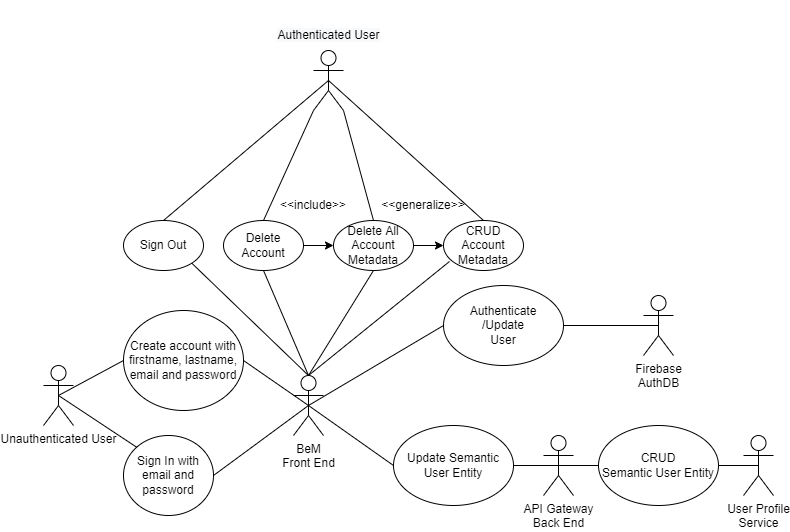

The diagram above was exported from draw.io. Its source (the exported page's mxGraphModel, read from the mxfile embedded in the PNG):
<mxGraphModel dx="1182" dy="732" grid="1" gridSize="10" guides="1" tooltips="1" connect="1" arrows="1" fold="1" page="1" pageScale="1" pageWidth="827" pageHeight="1169" math="0" shadow="0">
  <root>
    <mxCell id="0" />
    <mxCell id="1" parent="0" />
    <mxCell id="jZx81HGI4054iXyhrapQ-2" value="Unauthenticated User" style="shape=umlActor;verticalLabelPosition=bottom;verticalAlign=top;html=1;outlineConnect=0;" parent="1" vertex="1">
      <mxGeometry x="90" y="555" width="30" height="60" as="geometry" />
    </mxCell>
    <mxCell id="jZx81HGI4054iXyhrapQ-4" value="BeM&lt;br&gt;Front End" style="shape=umlActor;verticalLabelPosition=bottom;verticalAlign=top;html=1;outlineConnect=0;" parent="1" vertex="1">
      <mxGeometry x="340" y="565" width="30" height="60" as="geometry" />
    </mxCell>
    <mxCell id="jZx81HGI4054iXyhrapQ-5" value="User Profile&lt;br&gt;Service" style="shape=umlActor;verticalLabelPosition=bottom;verticalAlign=top;html=1;outlineConnect=0;" parent="1" vertex="1">
      <mxGeometry x="790" y="625" width="30" height="60" as="geometry" />
    </mxCell>
    <mxCell id="jZx81HGI4054iXyhrapQ-6" value="Create account with firstname, lastname, email and password" style="ellipse;whiteSpace=wrap;html=1;" parent="1" vertex="1">
      <mxGeometry x="170" y="500" width="120" height="100" as="geometry" />
    </mxCell>
    <mxCell id="jZx81HGI4054iXyhrapQ-8" value="" style="endArrow=none;html=1;rounded=0;strokeColor=default;exitX=0.5;exitY=0.5;exitDx=0;exitDy=0;exitPerimeter=0;entryX=0;entryY=0.5;entryDx=0;entryDy=0;" parent="1" source="jZx81HGI4054iXyhrapQ-2" target="jZx81HGI4054iXyhrapQ-6" edge="1">
      <mxGeometry width="50" height="50" relative="1" as="geometry">
        <mxPoint x="430" y="430" as="sourcePoint" />
        <mxPoint x="480" y="380" as="targetPoint" />
      </mxGeometry>
    </mxCell>
    <mxCell id="jZx81HGI4054iXyhrapQ-10" value="Authenticate&lt;br&gt;/Update&lt;br&gt;User" style="ellipse;whiteSpace=wrap;html=1;" parent="1" vertex="1">
      <mxGeometry x="490" y="475" width="120" height="80" as="geometry" />
    </mxCell>
    <mxCell id="jZx81HGI4054iXyhrapQ-12" value="" style="endArrow=none;html=1;rounded=0;strokeColor=default;exitX=0.5;exitY=0.5;exitDx=0;exitDy=0;entryX=1;entryY=0.5;entryDx=0;entryDy=0;exitPerimeter=0;" parent="1" source="jZx81HGI4054iXyhrapQ-4" target="jZx81HGI4054iXyhrapQ-6" edge="1">
      <mxGeometry width="50" height="50" relative="1" as="geometry">
        <mxPoint x="340" y="517.5" as="sourcePoint" />
        <mxPoint x="510" y="350" as="targetPoint" />
      </mxGeometry>
    </mxCell>
    <mxCell id="jZx81HGI4054iXyhrapQ-17" value="CRUD&lt;br&gt;Semantic User Entity" style="ellipse;whiteSpace=wrap;html=1;" parent="1" vertex="1">
      <mxGeometry x="645" y="615" width="120" height="80" as="geometry" />
    </mxCell>
    <mxCell id="jZx81HGI4054iXyhrapQ-19" value="" style="endArrow=none;html=1;rounded=0;strokeColor=default;exitX=0;exitY=0.5;exitDx=0;exitDy=0;entryX=0.5;entryY=0.5;entryDx=0;entryDy=0;entryPerimeter=0;" parent="1" source="jZx81HGI4054iXyhrapQ-17" target="cxxLBey1_MzGX7I9ZHeV-1" edge="1">
      <mxGeometry width="50" height="50" relative="1" as="geometry">
        <mxPoint x="460" y="510" as="sourcePoint" />
        <mxPoint x="550" y="720" as="targetPoint" />
      </mxGeometry>
    </mxCell>
    <mxCell id="jZx81HGI4054iXyhrapQ-20" value="" style="endArrow=none;html=1;rounded=0;strokeColor=default;exitX=0.5;exitY=0.5;exitDx=0;exitDy=0;entryX=1;entryY=0.5;entryDx=0;entryDy=0;exitPerimeter=0;" parent="1" source="jZx81HGI4054iXyhrapQ-5" target="jZx81HGI4054iXyhrapQ-17" edge="1">
      <mxGeometry width="50" height="50" relative="1" as="geometry">
        <mxPoint x="470" y="620" as="sourcePoint" />
        <mxPoint x="375" y="570" as="targetPoint" />
      </mxGeometry>
    </mxCell>
    <mxCell id="jZx81HGI4054iXyhrapQ-21" value="Sign In with email and password" style="ellipse;whiteSpace=wrap;html=1;" parent="1" vertex="1">
      <mxGeometry x="170" y="625" width="90" height="80" as="geometry" />
    </mxCell>
    <mxCell id="jZx81HGI4054iXyhrapQ-22" value="" style="endArrow=none;html=1;rounded=0;strokeColor=default;exitX=0.5;exitY=0.5;exitDx=0;exitDy=0;exitPerimeter=0;entryX=0;entryY=0;entryDx=0;entryDy=0;" parent="1" source="jZx81HGI4054iXyhrapQ-2" target="jZx81HGI4054iXyhrapQ-21" edge="1">
      <mxGeometry width="50" height="50" relative="1" as="geometry">
        <mxPoint x="85" y="590" as="sourcePoint" />
        <mxPoint x="208.24132782874858" y="611.661492524114" as="targetPoint" />
      </mxGeometry>
    </mxCell>
    <mxCell id="jZx81HGI4054iXyhrapQ-23" value="" style="endArrow=none;html=1;rounded=0;strokeColor=default;exitX=1;exitY=0.5;exitDx=0;exitDy=0;entryX=0.5;entryY=0.5;entryDx=0;entryDy=0;entryPerimeter=0;" parent="1" source="jZx81HGI4054iXyhrapQ-21" target="jZx81HGI4054iXyhrapQ-4" edge="1">
      <mxGeometry width="50" height="50" relative="1" as="geometry">
        <mxPoint x="266.75867217125165" y="606.6614925241142" as="sourcePoint" />
        <mxPoint x="340.49" y="678.25" as="targetPoint" />
      </mxGeometry>
    </mxCell>
    <mxCell id="jZx81HGI4054iXyhrapQ-24" value="" style="endArrow=none;html=1;rounded=0;strokeColor=default;exitX=0;exitY=0.5;exitDx=0;exitDy=0;entryX=0.5;entryY=0.5;entryDx=0;entryDy=0;entryPerimeter=0;" parent="1" source="jZx81HGI4054iXyhrapQ-10" target="jZx81HGI4054iXyhrapQ-4" edge="1">
      <mxGeometry width="50" height="50" relative="1" as="geometry">
        <mxPoint x="500" y="675" as="sourcePoint" />
        <mxPoint x="410" y="580" as="targetPoint" />
      </mxGeometry>
    </mxCell>
    <mxCell id="jZx81HGI4054iXyhrapQ-25" value="Firebase&lt;br&gt;AuthDB" style="shape=umlActor;verticalLabelPosition=bottom;verticalAlign=top;html=1;outlineConnect=0;" parent="1" vertex="1">
      <mxGeometry x="690" y="485" width="30" height="60" as="geometry" />
    </mxCell>
    <mxCell id="jZx81HGI4054iXyhrapQ-26" value="" style="endArrow=none;html=1;rounded=0;entryX=0.5;entryY=0.5;entryDx=0;entryDy=0;entryPerimeter=0;exitX=1;exitY=0.5;exitDx=0;exitDy=0;" parent="1" source="jZx81HGI4054iXyhrapQ-10" target="jZx81HGI4054iXyhrapQ-25" edge="1">
      <mxGeometry width="50" height="50" relative="1" as="geometry">
        <mxPoint x="380" y="500" as="sourcePoint" />
        <mxPoint x="430" y="450" as="targetPoint" />
      </mxGeometry>
    </mxCell>
    <mxCell id="jZx81HGI4054iXyhrapQ-27" value="" style="shape=umlActor;verticalLabelPosition=bottom;verticalAlign=top;html=1;outlineConnect=0;" parent="1" vertex="1">
      <mxGeometry x="360" y="240" width="30" height="60" as="geometry" />
    </mxCell>
    <mxCell id="jZx81HGI4054iXyhrapQ-33" style="edgeStyle=orthogonalEdgeStyle;rounded=0;orthogonalLoop=1;jettySize=auto;html=1;entryX=0;entryY=0.5;entryDx=0;entryDy=0;" parent="1" source="jZx81HGI4054iXyhrapQ-28" target="jZx81HGI4054iXyhrapQ-29" edge="1">
      <mxGeometry relative="1" as="geometry" />
    </mxCell>
    <mxCell id="jZx81HGI4054iXyhrapQ-28" value="Delete Account" style="ellipse;whiteSpace=wrap;html=1;" parent="1" vertex="1">
      <mxGeometry x="270" y="410" width="80" height="50" as="geometry" />
    </mxCell>
    <mxCell id="jZx81HGI4054iXyhrapQ-32" style="edgeStyle=orthogonalEdgeStyle;rounded=0;orthogonalLoop=1;jettySize=auto;html=1;entryX=0;entryY=0.5;entryDx=0;entryDy=0;" parent="1" source="jZx81HGI4054iXyhrapQ-29" target="jZx81HGI4054iXyhrapQ-30" edge="1">
      <mxGeometry relative="1" as="geometry" />
    </mxCell>
    <mxCell id="jZx81HGI4054iXyhrapQ-30" value="CRUD Account&lt;br&gt;Metadata" style="ellipse;whiteSpace=wrap;html=1;" parent="1" vertex="1">
      <mxGeometry x="490" y="410" width="80" height="50" as="geometry" />
    </mxCell>
    <mxCell id="jZx81HGI4054iXyhrapQ-31" value="Sign Out" style="ellipse;whiteSpace=wrap;html=1;" parent="1" vertex="1">
      <mxGeometry x="170" y="410" width="80" height="50" as="geometry" />
    </mxCell>
    <mxCell id="jZx81HGI4054iXyhrapQ-34" value="&amp;lt;&amp;lt;include&amp;gt;&amp;gt;" style="text;html=1;strokeColor=none;fillColor=none;align=center;verticalAlign=middle;whiteSpace=wrap;rounded=0;" parent="1" vertex="1">
      <mxGeometry x="330" y="380" width="60" height="30" as="geometry" />
    </mxCell>
    <mxCell id="jZx81HGI4054iXyhrapQ-36" value="&amp;lt;&amp;lt;generalize&amp;gt;&amp;gt;" style="text;html=1;strokeColor=none;fillColor=none;align=center;verticalAlign=middle;whiteSpace=wrap;rounded=0;" parent="1" vertex="1">
      <mxGeometry x="440" y="380" width="60" height="30" as="geometry" />
    </mxCell>
    <mxCell id="jZx81HGI4054iXyhrapQ-37" value="" style="endArrow=none;html=1;rounded=0;entryX=1;entryY=1;entryDx=0;entryDy=0;entryPerimeter=0;exitX=0.5;exitY=0;exitDx=0;exitDy=0;" parent="1" source="jZx81HGI4054iXyhrapQ-29" target="jZx81HGI4054iXyhrapQ-27" edge="1">
      <mxGeometry width="50" height="50" relative="1" as="geometry">
        <mxPoint x="380" y="500" as="sourcePoint" />
        <mxPoint x="430" y="450" as="targetPoint" />
      </mxGeometry>
    </mxCell>
    <mxCell id="jZx81HGI4054iXyhrapQ-38" value="" style="endArrow=none;html=1;rounded=0;entryX=0.5;entryY=0.5;entryDx=0;entryDy=0;entryPerimeter=0;exitX=0.5;exitY=0;exitDx=0;exitDy=0;" parent="1" source="jZx81HGI4054iXyhrapQ-30" target="jZx81HGI4054iXyhrapQ-27" edge="1">
      <mxGeometry width="50" height="50" relative="1" as="geometry">
        <mxPoint x="420" y="350" as="sourcePoint" />
        <mxPoint x="375" y="190" as="targetPoint" />
      </mxGeometry>
    </mxCell>
    <mxCell id="jZx81HGI4054iXyhrapQ-39" value="" style="endArrow=none;html=1;rounded=0;entryX=0;entryY=1;entryDx=0;entryDy=0;entryPerimeter=0;exitX=0.5;exitY=0;exitDx=0;exitDy=0;" parent="1" source="jZx81HGI4054iXyhrapQ-28" target="jZx81HGI4054iXyhrapQ-27" edge="1">
      <mxGeometry width="50" height="50" relative="1" as="geometry">
        <mxPoint x="570" y="350" as="sourcePoint" />
        <mxPoint x="375" y="190" as="targetPoint" />
      </mxGeometry>
    </mxCell>
    <mxCell id="jZx81HGI4054iXyhrapQ-40" value="" style="endArrow=none;html=1;rounded=0;entryX=0.5;entryY=0.5;entryDx=0;entryDy=0;entryPerimeter=0;exitX=0.5;exitY=0;exitDx=0;exitDy=0;" parent="1" source="jZx81HGI4054iXyhrapQ-31" target="jZx81HGI4054iXyhrapQ-27" edge="1">
      <mxGeometry width="50" height="50" relative="1" as="geometry">
        <mxPoint x="280" y="350" as="sourcePoint" />
        <mxPoint x="360" y="220" as="targetPoint" />
      </mxGeometry>
    </mxCell>
    <mxCell id="jZx81HGI4054iXyhrapQ-42" value="&#10;&#10;&lt;span style=&quot;color: rgb(0, 0, 0); font-family: helvetica; font-size: 12px; font-style: normal; font-weight: 400; letter-spacing: normal; text-align: center; text-indent: 0px; text-transform: none; word-spacing: 0px; background-color: rgb(248, 249, 250); display: inline; float: none;&quot;&gt;Authenticated User&lt;/span&gt;&#10;&#10;" style="text;html=1;strokeColor=none;fillColor=none;align=center;verticalAlign=middle;whiteSpace=wrap;rounded=0;" parent="1" vertex="1">
      <mxGeometry x="322.5" y="210" width="105" height="30" as="geometry" />
    </mxCell>
    <mxCell id="jZx81HGI4054iXyhrapQ-45" value="" style="endArrow=none;html=1;rounded=0;entryX=0.5;entryY=1;entryDx=0;entryDy=0;exitX=0.5;exitY=0;exitDx=0;exitDy=0;exitPerimeter=0;" parent="1" source="jZx81HGI4054iXyhrapQ-4" target="jZx81HGI4054iXyhrapQ-28" edge="1">
      <mxGeometry width="50" height="50" relative="1" as="geometry">
        <mxPoint x="357.5" y="455" as="sourcePoint" />
        <mxPoint x="402.5" y="465" as="targetPoint" />
      </mxGeometry>
    </mxCell>
    <mxCell id="jZx81HGI4054iXyhrapQ-46" value="" style="endArrow=none;html=1;rounded=0;entryX=1;entryY=1;entryDx=0;entryDy=0;exitX=0.5;exitY=0;exitDx=0;exitDy=0;exitPerimeter=0;" parent="1" source="jZx81HGI4054iXyhrapQ-4" target="jZx81HGI4054iXyhrapQ-31" edge="1">
      <mxGeometry width="50" height="50" relative="1" as="geometry">
        <mxPoint x="340" y="455" as="sourcePoint" />
        <mxPoint x="280" y="400" as="targetPoint" />
      </mxGeometry>
    </mxCell>
    <mxCell id="cxxLBey1_MzGX7I9ZHeV-1" value="API Gateway&lt;br&gt;Back End" style="shape=umlActor;verticalLabelPosition=bottom;verticalAlign=top;html=1;outlineConnect=0;" vertex="1" parent="1">
      <mxGeometry x="590" y="625" width="30" height="60" as="geometry" />
    </mxCell>
    <mxCell id="cxxLBey1_MzGX7I9ZHeV-2" value="Update Semantic&lt;br&gt;User Entity" style="ellipse;whiteSpace=wrap;html=1;" vertex="1" parent="1">
      <mxGeometry x="440" y="615" width="120" height="80" as="geometry" />
    </mxCell>
    <mxCell id="cxxLBey1_MzGX7I9ZHeV-3" value="" style="endArrow=none;html=1;rounded=0;strokeColor=default;exitX=0;exitY=0.5;exitDx=0;exitDy=0;entryX=0.5;entryY=0.5;entryDx=0;entryDy=0;entryPerimeter=0;" edge="1" parent="1" source="cxxLBey1_MzGX7I9ZHeV-2" target="jZx81HGI4054iXyhrapQ-4">
      <mxGeometry width="50" height="50" relative="1" as="geometry">
        <mxPoint x="500" y="525" as="sourcePoint" />
        <mxPoint x="365" y="605" as="targetPoint" />
      </mxGeometry>
    </mxCell>
    <mxCell id="cxxLBey1_MzGX7I9ZHeV-4" value="" style="endArrow=none;html=1;rounded=0;strokeColor=default;exitX=1;exitY=0.5;exitDx=0;exitDy=0;entryX=0.5;entryY=0.5;entryDx=0;entryDy=0;entryPerimeter=0;" edge="1" parent="1" source="cxxLBey1_MzGX7I9ZHeV-2" target="cxxLBey1_MzGX7I9ZHeV-1">
      <mxGeometry width="50" height="50" relative="1" as="geometry">
        <mxPoint x="590" y="770" as="sourcePoint" />
        <mxPoint x="600" y="670" as="targetPoint" />
      </mxGeometry>
    </mxCell>
    <mxCell id="jZx81HGI4054iXyhrapQ-29" value="Delete All Account&lt;br&gt;Metadata" style="ellipse;whiteSpace=wrap;html=1;" parent="1" vertex="1">
      <mxGeometry x="380" y="410" width="80" height="50" as="geometry" />
    </mxCell>
    <mxCell id="cxxLBey1_MzGX7I9ZHeV-5" value="" style="endArrow=none;html=1;rounded=0;exitX=0.075;exitY=0.82;exitDx=0;exitDy=0;exitPerimeter=0;entryX=0.5;entryY=0;entryDx=0;entryDy=0;entryPerimeter=0;" edge="1" parent="1" source="jZx81HGI4054iXyhrapQ-30" target="jZx81HGI4054iXyhrapQ-4">
      <mxGeometry width="50" height="50" relative="1" as="geometry">
        <mxPoint x="556" y="391" as="sourcePoint" />
        <mxPoint x="640" y="435" as="targetPoint" />
      </mxGeometry>
    </mxCell>
    <mxCell id="cxxLBey1_MzGX7I9ZHeV-6" value="" style="endArrow=none;html=1;rounded=0;exitX=0.5;exitY=0;exitDx=0;exitDy=0;exitPerimeter=0;entryX=0.5;entryY=1;entryDx=0;entryDy=0;" edge="1" parent="1" source="jZx81HGI4054iXyhrapQ-4" target="jZx81HGI4054iXyhrapQ-29">
      <mxGeometry width="50" height="50" relative="1" as="geometry">
        <mxPoint x="370" y="590" as="sourcePoint" />
        <mxPoint x="420" y="540" as="targetPoint" />
      </mxGeometry>
    </mxCell>
  </root>
</mxGraphModel>